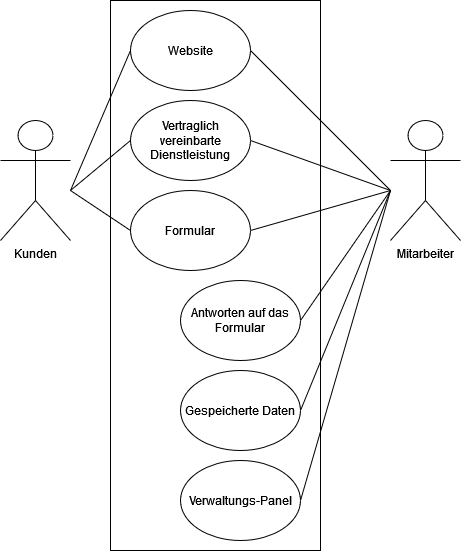

The diagram above was exported from draw.io. Its source (the exported page's mxGraphModel, read from the mxfile embedded in the PNG):
<mxGraphModel dx="1385" dy="627" grid="1" gridSize="10" guides="1" tooltips="1" connect="1" arrows="1" fold="1" page="1" pageScale="1" pageWidth="827" pageHeight="1169" math="0" shadow="0">
  <root>
    <mxCell id="0" />
    <mxCell id="1" parent="0" />
    <mxCell id="icWVq5Qz-8K66h2jE7Ui-2" value="" style="rounded=0;whiteSpace=wrap;html=1;" vertex="1" parent="1">
      <mxGeometry x="200" y="40" width="210" height="550" as="geometry" />
    </mxCell>
    <mxCell id="icWVq5Qz-8K66h2jE7Ui-4" value="&lt;span lang=&quot;DE&quot;&gt;Mitarbeiter&lt;/span&gt;" style="shape=umlActor;verticalLabelPosition=bottom;verticalAlign=top;html=1;outlineConnect=0;" vertex="1" parent="1">
      <mxGeometry x="480" y="160" width="70" height="120" as="geometry" />
    </mxCell>
    <mxCell id="icWVq5Qz-8K66h2jE7Ui-5" value="Kunden" style="shape=umlActor;verticalLabelPosition=bottom;verticalAlign=top;html=1;outlineConnect=0;" vertex="1" parent="1">
      <mxGeometry x="90" y="160" width="70" height="120" as="geometry" />
    </mxCell>
    <mxCell id="icWVq5Qz-8K66h2jE7Ui-14" value="Website" style="ellipse;whiteSpace=wrap;html=1;" vertex="1" parent="1">
      <mxGeometry x="220" y="50" width="120" height="80" as="geometry" />
    </mxCell>
    <mxCell id="icWVq5Qz-8K66h2jE7Ui-15" value="Vertraglich vereinbarte Dienstleistung" style="ellipse;whiteSpace=wrap;html=1;" vertex="1" parent="1">
      <mxGeometry x="220" y="140" width="120" height="80" as="geometry" />
    </mxCell>
    <mxCell id="icWVq5Qz-8K66h2jE7Ui-16" value="Formular" style="ellipse;whiteSpace=wrap;html=1;" vertex="1" parent="1">
      <mxGeometry x="220" y="230" width="120" height="80" as="geometry" />
    </mxCell>
    <mxCell id="icWVq5Qz-8K66h2jE7Ui-17" value="Antworten auf das Formular" style="ellipse;whiteSpace=wrap;html=1;" vertex="1" parent="1">
      <mxGeometry x="270" y="320" width="120" height="80" as="geometry" />
    </mxCell>
    <mxCell id="icWVq5Qz-8K66h2jE7Ui-18" value="Gespeicherte Daten" style="ellipse;whiteSpace=wrap;html=1;" vertex="1" parent="1">
      <mxGeometry x="270" y="410" width="120" height="80" as="geometry" />
    </mxCell>
    <mxCell id="icWVq5Qz-8K66h2jE7Ui-19" value="Verwaltungs-Panel" style="ellipse;whiteSpace=wrap;html=1;" vertex="1" parent="1">
      <mxGeometry x="270" y="500" width="120" height="80" as="geometry" />
    </mxCell>
    <mxCell id="icWVq5Qz-8K66h2jE7Ui-24" value="" style="endArrow=none;html=1;entryX=0;entryY=0.5;entryDx=0;entryDy=0;" edge="1" parent="1" target="icWVq5Qz-8K66h2jE7Ui-16">
      <mxGeometry width="50" height="50" relative="1" as="geometry">
        <mxPoint x="160" y="230" as="sourcePoint" />
        <mxPoint x="440" y="290" as="targetPoint" />
      </mxGeometry>
    </mxCell>
    <mxCell id="icWVq5Qz-8K66h2jE7Ui-25" value="" style="endArrow=none;html=1;entryX=0;entryY=0.5;entryDx=0;entryDy=0;" edge="1" parent="1" target="icWVq5Qz-8K66h2jE7Ui-15">
      <mxGeometry width="50" height="50" relative="1" as="geometry">
        <mxPoint x="160" y="230" as="sourcePoint" />
        <mxPoint x="380" y="284.56000000000006" as="targetPoint" />
      </mxGeometry>
    </mxCell>
    <mxCell id="icWVq5Qz-8K66h2jE7Ui-27" value="" style="endArrow=none;html=1;entryX=0;entryY=0.5;entryDx=0;entryDy=0;" edge="1" parent="1" target="icWVq5Qz-8K66h2jE7Ui-14">
      <mxGeometry width="50" height="50" relative="1" as="geometry">
        <mxPoint x="160" y="230" as="sourcePoint" />
        <mxPoint x="380" y="190" as="targetPoint" />
      </mxGeometry>
    </mxCell>
    <mxCell id="icWVq5Qz-8K66h2jE7Ui-28" value="" style="endArrow=none;html=1;exitX=1;exitY=0.5;exitDx=0;exitDy=0;" edge="1" parent="1" source="icWVq5Qz-8K66h2jE7Ui-16">
      <mxGeometry width="50" height="50" relative="1" as="geometry">
        <mxPoint x="600" y="310" as="sourcePoint" />
        <mxPoint x="480" y="230" as="targetPoint" />
      </mxGeometry>
    </mxCell>
    <mxCell id="icWVq5Qz-8K66h2jE7Ui-29" value="" style="endArrow=none;html=1;exitX=1;exitY=0.5;exitDx=0;exitDy=0;" edge="1" parent="1" source="icWVq5Qz-8K66h2jE7Ui-15">
      <mxGeometry width="50" height="50" relative="1" as="geometry">
        <mxPoint x="430" y="310" as="sourcePoint" />
        <mxPoint x="480" y="230" as="targetPoint" />
      </mxGeometry>
    </mxCell>
    <mxCell id="icWVq5Qz-8K66h2jE7Ui-30" value="" style="endArrow=none;html=1;exitX=1;exitY=0.5;exitDx=0;exitDy=0;" edge="1" parent="1" source="icWVq5Qz-8K66h2jE7Ui-14">
      <mxGeometry width="50" height="50" relative="1" as="geometry">
        <mxPoint x="430" y="250" as="sourcePoint" />
        <mxPoint x="480" y="230" as="targetPoint" />
      </mxGeometry>
    </mxCell>
    <mxCell id="icWVq5Qz-8K66h2jE7Ui-31" value="" style="endArrow=none;html=1;exitX=1;exitY=0.5;exitDx=0;exitDy=0;" edge="1" parent="1" source="icWVq5Qz-8K66h2jE7Ui-17">
      <mxGeometry width="50" height="50" relative="1" as="geometry">
        <mxPoint x="430" y="370" as="sourcePoint" />
        <mxPoint x="480" y="230" as="targetPoint" />
      </mxGeometry>
    </mxCell>
    <mxCell id="icWVq5Qz-8K66h2jE7Ui-32" value="" style="endArrow=none;html=1;exitX=1;exitY=0.5;exitDx=0;exitDy=0;" edge="1" parent="1" source="icWVq5Qz-8K66h2jE7Ui-18">
      <mxGeometry width="50" height="50" relative="1" as="geometry">
        <mxPoint x="430" y="370" as="sourcePoint" />
        <mxPoint x="480" y="230" as="targetPoint" />
      </mxGeometry>
    </mxCell>
    <mxCell id="icWVq5Qz-8K66h2jE7Ui-33" value="" style="endArrow=none;html=1;exitX=1;exitY=0.5;exitDx=0;exitDy=0;" edge="1" parent="1" source="icWVq5Qz-8K66h2jE7Ui-19">
      <mxGeometry width="50" height="50" relative="1" as="geometry">
        <mxPoint x="621" y="543" as="sourcePoint" />
        <mxPoint x="480" y="230" as="targetPoint" />
      </mxGeometry>
    </mxCell>
  </root>
</mxGraphModel>